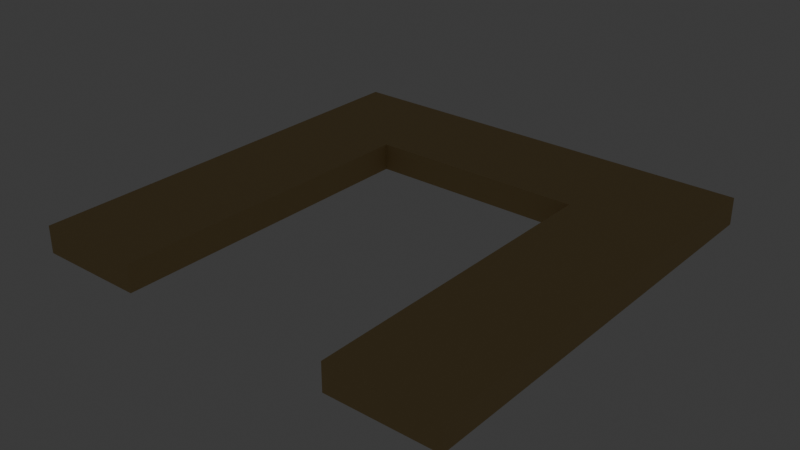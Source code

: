 # Source: source.blend  (saved by Blender 5.2.44; exported with 4.5.12 LTS)
import bpy
from mathutils import Matrix  # noqa: F401  (used for matrix-valued properties, if any)

bpy.ops.wm.read_factory_settings(use_empty=True)
scene = bpy.context.scene
scene.name = 'Scene'

# ---- collections
col_collection = bpy.data.collections.new('Collection'); scene.collection.children.link(col_collection)
col_ships_rowboat = bpy.data.collections.new('ships-rowboat'); scene.collection.children.link(col_ships_rowboat)
col_ships_dinghy = bpy.data.collections.new('ships-dinghy'); scene.collection.children.link(col_ships_dinghy)
col_ships_cutter = bpy.data.collections.new('ships-cutter'); scene.collection.children.link(col_ships_cutter)
col_ships_sloop = bpy.data.collections.new('ships-sloop'); scene.collection.children.link(col_ships_sloop)
col_ships_schooner = bpy.data.collections.new('ships-schooner'); scene.collection.children.link(col_ships_schooner)
col_ships_brig = bpy.data.collections.new('ships-brig'); scene.collection.children.link(col_ships_brig)
col_ships_frigate = bpy.data.collections.new('ships-frigate'); scene.collection.children.link(col_ships_frigate)
col_ships_galleon = bpy.data.collections.new('ships-galleon'); scene.collection.children.link(col_ships_galleon)
col_ships_carrack = bpy.data.collections.new('ships-carrack'); scene.collection.children.link(col_ships_carrack)
col_ships_junk = bpy.data.collections.new('ships-junk'); scene.collection.children.link(col_ships_junk)
col_ships_fishing_boat = bpy.data.collections.new('ships-fishing-boat'); scene.collection.children.link(col_ships_fishing_boat)
col_ships_paddle_steamer = bpy.data.collections.new('ships-paddle-steamer'); scene.collection.children.link(col_ships_paddle_steamer)
col_ships_ocean_steamer = bpy.data.collections.new('ships-ocean-steamer'); scene.collection.children.link(col_ships_ocean_steamer)
col_ships_ironclad = bpy.data.collections.new('ships-ironclad'); scene.collection.children.link(col_ships_ironclad)
col_submarines_diving_capsule = bpy.data.collections.new('submarines-diving-capsule'); scene.collection.children.link(col_submarines_diving_capsule)
col_submarines_research_sub = bpy.data.collections.new('submarines-research-sub'); scene.collection.children.link(col_submarines_research_sub)
col_submarines_tandem_sub = bpy.data.collections.new('submarines-tandem-sub'); scene.collection.children.link(col_submarines_tandem_sub)
col_submarines_torpedo_sub = bpy.data.collections.new('submarines-torpedo-sub'); scene.collection.children.link(col_submarines_torpedo_sub)
col_submarines_cargo_sub = bpy.data.collections.new('submarines-cargo-sub'); scene.collection.children.link(col_submarines_cargo_sub)
col_submarines_steampunk_sub = bpy.data.collections.new('submarines-steampunk-sub'); scene.collection.children.link(col_submarines_steampunk_sub)
col_coast_island = bpy.data.collections.new('coast-island'); scene.collection.children.link(col_coast_island)
col_coast_atoll = bpy.data.collections.new('coast-atoll'); scene.collection.children.link(col_coast_atoll)
col_coast_rocky_island = bpy.data.collections.new('coast-rocky-island'); scene.collection.children.link(col_coast_rocky_island)
col_coast_volcano = bpy.data.collections.new('coast-volcano'); scene.collection.children.link(col_coast_volcano)
col_coast_beach_straight = bpy.data.collections.new('coast-beach-straight'); scene.collection.children.link(col_coast_beach_straight)
col_coast_beach_corner = bpy.data.collections.new('coast-beach-corner'); scene.collection.children.link(col_coast_beach_corner)
col_coast_coast_inlet = bpy.data.collections.new('coast-coast-inlet'); scene.collection.children.link(col_coast_coast_inlet)

# ---- materials (node trees are filled in below, after node groups)
mat_poly_surface = bpy.data.materials.new('poly.surface')
mat_poly_metal = bpy.data.materials.new('poly.metal')
mat_poly_glass = bpy.data.materials.new('poly.glass')
mat_poly_light = bpy.data.materials.new('poly.light')

# ---- material node trees
mat_poly_surface.use_nodes = True; mat_poly_surface.node_tree.nodes.clear()
_N = mat_poly_surface.node_tree.nodes; _L = mat_poly_surface.node_tree.links
n0 = _N.new('ShaderNodeBsdfPrincipled'); n0.name = 'Principled BSDF'; n0.location = (-200, 100)
n0.inputs[2].default_value = 0.8
n0.inputs[10].default_value = 0.005
n1 = _N.new('ShaderNodeOutputMaterial'); n1.name = 'Material Output'; n1.location = (200, 100)
n2 = _N.new('ShaderNodeVertexColor'); n2.name = 'Palette'; n2.location = (0, 0)
n2.layer_name = 'Color'
_L.new(n0.outputs[0], n1.inputs[0])
_L.new(n2.outputs[0], n0.inputs[0])
n1.is_active_output = True
mat_poly_metal.use_nodes = True; mat_poly_metal.node_tree.nodes.clear()
_N = mat_poly_metal.node_tree.nodes; _L = mat_poly_metal.node_tree.links
n0 = _N.new('ShaderNodeBsdfPrincipled'); n0.name = 'Principled BSDF'; n0.location = (-200, 100)
n0.inputs[1].default_value = 0.5
n0.inputs[2].default_value = 0.4
n0.inputs[10].default_value = 0.005
n1 = _N.new('ShaderNodeOutputMaterial'); n1.name = 'Material Output'; n1.location = (200, 100)
n2 = _N.new('ShaderNodeVertexColor'); n2.name = 'Palette'; n2.location = (0, 0)
n2.layer_name = 'Color'
_L.new(n0.outputs[0], n1.inputs[0])
_L.new(n2.outputs[0], n0.inputs[0])
n1.is_active_output = True
mat_poly_glass.use_nodes = True; mat_poly_glass.node_tree.nodes.clear()
_N = mat_poly_glass.node_tree.nodes; _L = mat_poly_glass.node_tree.links
n0 = _N.new('ShaderNodeBsdfPrincipled'); n0.name = 'Principled BSDF'; n0.location = (-200, 100)
n0.inputs[1].default_value = 0.25
n0.inputs[2].default_value = 0.22
n0.inputs[10].default_value = 0.005
n1 = _N.new('ShaderNodeOutputMaterial'); n1.name = 'Material Output'; n1.location = (200, 100)
n2 = _N.new('ShaderNodeVertexColor'); n2.name = 'Palette'; n2.location = (0, 0)
n2.layer_name = 'Color'
_L.new(n0.outputs[0], n1.inputs[0])
_L.new(n2.outputs[0], n0.inputs[0])
n1.is_active_output = True
mat_poly_light.use_nodes = True; mat_poly_light.node_tree.nodes.clear()
_N = mat_poly_light.node_tree.nodes; _L = mat_poly_light.node_tree.links
n0 = _N.new('ShaderNodeBsdfPrincipled'); n0.name = 'Principled BSDF'; n0.location = (-200, 100)
n0.inputs[10].default_value = 0.005
n0.inputs[28].default_value = 1.5
n1 = _N.new('ShaderNodeOutputMaterial'); n1.name = 'Material Output'; n1.location = (200, 100)
n2 = _N.new('ShaderNodeVertexColor'); n2.name = 'Palette'; n2.location = (0, 0)
n2.layer_name = 'Color'
_L.new(n0.outputs[0], n1.inputs[0])
_L.new(n2.outputs[0], n0.inputs[0])
_L.new(n2.outputs[0], n0.inputs[27])
n1.is_active_output = True

# ---- world
world_world = bpy.data.worlds.new('World'); scene.world = world_world
world_world.use_nodes = True; world_world.node_tree.nodes.clear()
_N = world_world.node_tree.nodes; _L = world_world.node_tree.links
n0 = _N.new('ShaderNodeOutputWorld'); n0.name = 'World Output'; n0.location = (200, 100)
n1 = _N.new('ShaderNodeBackground'); n1.name = 'Background'; n1.location = (-200, 100)
n1.inputs[0].default_value = (0.05088, 0.05088, 0.05088, 1.0)
_L.new(n1.outputs[0], n0.inputs[0])
n0.is_active_output = True
world_world.color = (0.05088, 0.05088, 0.05088)
world_world.sun_shadow_jitter_overblur = 0.0

# ---- meshes
me_coast_coast_inlet__body = bpy.data.meshes.new('coast-coast-inlet__body')
me_coast_coast_inlet__body.from_pydata([(-2.0, 2.0, -0.005), (-2.0, 1.0, -0.005), (-2.0, 2.0, 0.245), (-2.0, 1.0, 0.245), (2.0, 2.0, -0.005), (2.0, 1.0, -0.005), (2.0, 2.0, 0.245), (2.0, 1.0, 0.245), (-2.0, 1.0, -0.005), (-2.0, -2.0, -0.005), (-2.0, 1.0, 0.245), (-2.0, -2.0, 0.245), (-1.0, 1.0, -0.005), (-1.0, -2.0, -0.005), (-1.0, 1.0, 0.245), (-1.0, -2.0, 0.245), (1.0, 1.0, -0.005), (1.0, -2.0, -0.005), (1.0, 1.0, 0.245), (1.0, -2.0, 0.245), (2.0, 1.0, -0.005), (2.0, -2.0, -0.005), (2.0, 1.0, 0.245), (2.0, -2.0, 0.245)], [], [(0, 1, 3, 2), (2, 3, 7, 6), (6, 7, 5, 4), (4, 5, 1, 0), (2, 6, 4, 0), (7, 3, 1, 5), (8, 9, 11, 10), (10, 11, 15, 14), (14, 15, 13, 12), (12, 13, 9, 8), (10, 14, 12, 8), (15, 11, 9, 13), (16, 17, 19, 18), (18, 19, 23, 22), (22, 23, 21, 20), (20, 21, 17, 16), (18, 22, 20, 16), (23, 19, 17, 21)])
_ca = me_coast_coast_inlet__body.color_attributes.new('Color', 'FLOAT_COLOR', 'CORNER')
_ca.data.foreach_set('color', [0.5972, 0.4342, 0.1946, 1.0, 0.5972, 0.4342, 0.1946, 1.0, 0.5972, 0.4342, 0.1946, 1.0, 0.5972, 0.4342, 0.1946, 1.0, 0.5972, 0.4342, 0.1946, 1.0, 0.5972, 0.4342, 0.1946, 1.0, 0.5972, 0.4342, 0.1946, 1.0, 0.5972, 0.4342, 0.1946, 1.0, 0.5972, 0.4342, 0.1946, 1.0, 0.5972, 0.4342, 0.1946, 1.0, 0.5972, 0.4342, 0.1946, 1.0, 0.5972, 0.4342, 0.1946, 1.0, 0.5972, 0.4342, 0.1946, 1.0, 0.5972, 0.4342, 0.1946, 1.0, 0.5972, 0.4342, 0.1946, 1.0, 0.5972, 0.4342, 0.1946, 1.0, 0.5972, 0.4342, 0.1946, 1.0, 0.5972, 0.4342, 0.1946, 1.0, 0.5972, 0.4342, 0.1946, 1.0, 0.5972, 0.4342, 0.1946, 1.0, 0.5972, 0.4342, 0.1946, 1.0, 0.5972, 0.4342, 0.1946, 1.0, 0.5972, 0.4342, 0.1946, 1.0, 0.5972, 0.4342, 0.1946, 1.0, 0.5972, 0.4342, 0.1946, 1.0, 0.5972, 0.4342, 0.1946, 1.0, 0.5972, 0.4342, 0.1946, 1.0, 0.5972, 0.4342, 0.1946, 1.0, 0.5972, 0.4342, 0.1946, 1.0, 0.5972, 0.4342, 0.1946, 1.0, 0.5972, 0.4342, 0.1946, 1.0, 0.5972, 0.4342, 0.1946, 1.0, 0.5972, 0.4342, 0.1946, 1.0, 0.5972, 0.4342, 0.1946, 1.0, 0.5972, 0.4342, 0.1946, 1.0, 0.5972, 0.4342, 0.1946, 1.0, 0.5972, 0.4342, 0.1946, 1.0, 0.5972, 0.4342, 0.1946, 1.0, 0.5972, 0.4342, 0.1946, 1.0, 0.5972, 0.4342, 0.1946, 1.0, 0.5972, 0.4342, 0.1946, 1.0, 0.5972, 0.4342, 0.1946, 1.0, 0.5972, 0.4342, 0.1946, 1.0, 0.5972, 0.4342, 0.1946, 1.0, 0.5972, 0.4342, 0.1946, 1.0, 0.5972, 0.4342, 0.1946, 1.0, 0.5972, 0.4342, 0.1946, 1.0, 0.5972, 0.4342, 0.1946, 1.0, 0.5972, 0.4342, 0.1946, 1.0, 0.5972, 0.4342, 0.1946, 1.0, 0.5972, 0.4342, 0.1946, 1.0, 0.5972, 0.4342, 0.1946, 1.0, 0.5972, 0.4342, 0.1946, 1.0, 0.5972, 0.4342, 0.1946, 1.0, 0.5972, 0.4342, 0.1946, 1.0, 0.5972, 0.4342, 0.1946, 1.0, 0.5972, 0.4342, 0.1946, 1.0, 0.5972, 0.4342, 0.1946, 1.0, 0.5972, 0.4342, 0.1946, 1.0, 0.5972, 0.4342, 0.1946, 1.0, 0.5972, 0.4342, 0.1946, 1.0, 0.5972, 0.4342, 0.1946, 1.0, 0.5972, 0.4342, 0.1946, 1.0, 0.5972, 0.4342, 0.1946, 1.0, 0.5972, 0.4342, 0.1946, 1.0, 0.5972, 0.4342, 0.1946, 1.0, 0.5972, 0.4342, 0.1946, 1.0, 0.5972, 0.4342, 0.1946, 1.0, 0.5972, 0.4342, 0.1946, 1.0, 0.5972, 0.4342, 0.1946, 1.0, 0.5972, 0.4342, 0.1946, 1.0, 0.5972, 0.4342, 0.1946, 1.0])
me_coast_coast_inlet__body.materials.append(mat_poly_surface)
me_coast_coast_inlet__body.materials.append(mat_poly_metal)
me_coast_coast_inlet__body.materials.append(mat_poly_glass)
me_coast_coast_inlet__body.materials.append(mat_poly_light)
me_coast_coast_inlet__body.update()

# ---- objects
ob_coast_coast_inlet = bpy.data.objects.new('coast-coast-inlet', None)
ob_coast_coast_inlet__body = bpy.data.objects.new('coast-coast-inlet__body', me_coast_coast_inlet__body)

# ---- transforms, parenting, visibility, modifiers, constraints
ob_coast_coast_inlet.location = (0.0, 0.0, 0.0)
ob_coast_coast_inlet__body.parent = ob_coast_coast_inlet
ob_coast_coast_inlet__body.location = (0.0, 0.0, 0.0)

# ---- collection membership
col_coast_coast_inlet.objects.link(ob_coast_coast_inlet)
col_coast_coast_inlet.objects.link(ob_coast_coast_inlet__body)

# ---- scene / render settings (as saved in the file)
scene.frame_start = 1; scene.frame_end = 250; scene.frame_set(1)
scene.render.engine = 'BLENDER_EEVEE_NEXT'
scene.render.fps = 30
scene.render.bake_bias = 0.0
scene.render.bake_samples = 0
scene.render.compositor_device = 'GPU'
scene.eevee.use_volume_custom_range = False
scene.eevee.fast_gi_thickness_near = 0.1
scene.eevee.fast_gi_thickness_far = 0.0
scene.eevee.ray_tracing_options.screen_trace_thickness = 0.1
bpy.context.view_layer.update()

# ---- added for rendering (the .blend has no active camera): camera
cam_auto = bpy.data.cameras.new('AutoCamera')
cam_auto.lens = 50.0
cam_auto.sensor_width = 36.0
cam_auto.clip_end = 1000.0
ob_auto_camera = bpy.data.objects.new('AutoCamera', cam_auto)
scene.collection.objects.link(ob_auto_camera)
ob_auto_camera.location = (5.23897, -6.28676, 4.31118)
ob_auto_camera.rotation_euler = (1.09748, -7.21219e-08, 0.694738)
scene.camera = ob_auto_camera
bpy.context.view_layer.update()
